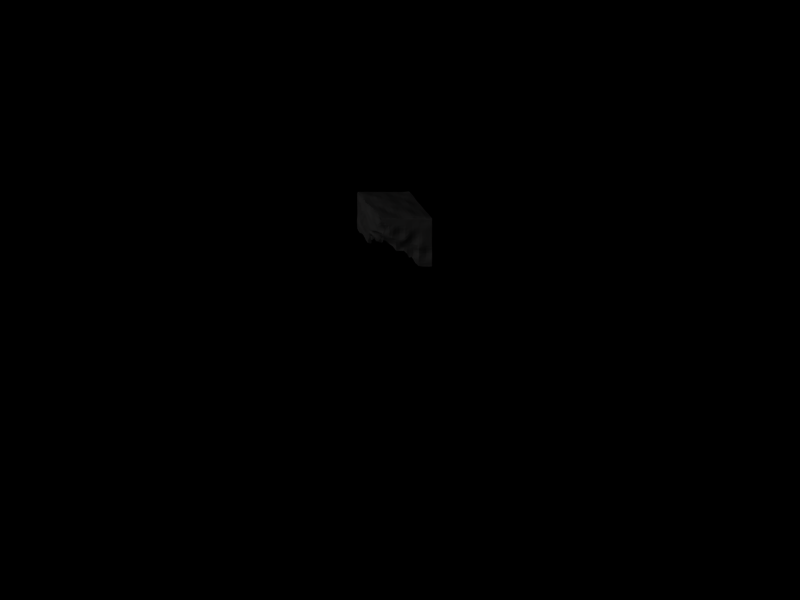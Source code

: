 # Source: stonewall5.blend  (saved by Blender 2.48.1; exported with 4.5.12 LTS)
import bpy
from mathutils import Matrix  # noqa: F401  (used for matrix-valued properties, if any)

bpy.ops.wm.read_factory_settings(use_empty=True)
scene = bpy.context.scene
scene.name = 'Scene'

# ---- collections
col_collection_1 = bpy.data.collections.new('Collection 1'); scene.collection.children.link(col_collection_1)

# ---- materials (node trees are filled in below, after node groups)
mat_material_001 = bpy.data.materials.new('Material.001')
mat_material_001.alpha_threshold = 0.0
mat_material_001.preview_render_type = 'FLAT'
mat_material_001.diffuse_color = (0.3564, 0.3506, 0.3506, 1.0)
mat_material_001.roughness = 0.5
mat_material_001.specular_intensity = 0.0
mat_material_001.line_color = (0.0, 0.0, 0.0, 1.0)

# ---- material node trees

# ---- world
world_world = bpy.data.worlds.new('World'); scene.world = world_world
world_world.color = (0.0, 0.0, 0.0)
world_world.use_sun_shadow = False
world_world.sun_shadow_jitter_overblur = 0.0
world_world.cycles.sampling_method = 'MANUAL'
world_world.cycles.sample_map_resolution = 256

# ---- cameras
cam_camera = bpy.data.cameras.new('Camera')
cam_camera.type = 'ORTHO'
cam_camera.passepartout_alpha = 0.2
cam_camera.clip_start = 0.001
cam_camera.clip_end = 4092.0
cam_camera.lens = 35.0
cam_camera.ortho_scale = 30.0
cam_camera.show_passepartout = False
cam_camera.show_safe_areas = True
cam_camera.dof.focus_distance = 0.0
cam_camera.dof.aperture_fstop = 128.0

# ---- lights
light_lamp_002 = bpy.data.lights.new('Lamp.002', 'POINT')
light_lamp_002.transmission_factor = 0.0
light_lamp_002.energy = 100.0
light_lamp_002.shadow_buffer_clip_start = 0.5
light_lamp_002.shadow_soft_size = 1.0
light_lamp_002.shadow_maximum_resolution = 0.006
light_lamp_002.use_absolute_resolution = True
light_lamp_002.cycles.use_multiple_importance_sampling = False
light_lamp = bpy.data.lights.new('Lamp', 'SUN')
light_lamp.transmission_factor = 0.0
light_lamp.angle = 1.571
light_lamp.energy = 1.0
light_lamp.shadow_buffer_clip_start = 0.5
light_lamp.shadow_soft_size = 1.0
light_lamp.shadow_cascade_max_distance = 1000.0
light_lamp.cycles.use_multiple_importance_sampling = False

# ---- meshes
me_plane = bpy.data.meshes.new('Plane')
me_plane.from_pydata([(0.9972, 0.8338, 0.003473), (0.9962, -1.046, -0.002478), (-0.795, -0.1266, -0.3329), (-0.9361, 0.8338, -0.001862), (0.044, -0.5414, -0.06565), (0.9963, -0.09022, -0.001588), (0.003213, 0.8341, -0.00275), (-0.8476, 0.1876, -0.1462), (0.02317, -0.0734, -0.05138), (0.4993, -1.022, 0.002381), (-0.4691, -0.3268, -0.2242), (0.9991, 0.3718, 0.005306), (1.004, -0.5495, -0.03924), (0.4937, 0.8337, -0.003344), (-0.4968, 0.8341, -0.003403), (-0.8352, 0.07182, -0.1938), (-0.7939, 0.4245, -0.1147), (-0.5024, 0.07787, -0.0135), (-0.002097, 0.3711, 0.02487), (0.5175, -0.08731, 0.008939), (0.07142, -0.3594, -0.1696), (-0.4754, 0.3758, 0.02094), (0.5016, 0.3729, 0.0009102), (-0.509, -0.05205, -0.1272), (0.5128, -0.5497, -0.04846), (0.7502, -1.046, 0.005292), (0.2377, -0.691, -0.05632), (-0.712, -0.1672, -0.3535), (-0.1999, -0.4644, -0.1379), (1.001, 0.6028, 0.01158), (0.9962, 0.1408, -0.002435), (0.9973, -0.7831, -0.003263), (0.9965, -0.3211, -0.004332), (0.7442, 0.8333, -0.007529), (0.2482, 0.8338, -0.004637), (-0.7493, 0.8338, -0.0005335), (-0.2436, 0.8344, -0.003193), (-0.8202, 0.005385, -0.2416), (-0.8486, 0.1222, -0.1604), (-0.883, 0.6117, -0.04009), (-0.8176, 0.2813, -0.1364), (-0.2255, -0.0008776, -0.009199), (-0.7066, 0.1578, -0.101), (-0.003894, 0.1387, 0.02664), (0.002062, 0.6032, 0.02203), (0.7523, -0.09022, 0.01687), (0.2645, -0.07786, -0.1218), (0.06368, -0.2583, -0.1677), (0.0695, -0.4011, -0.1459), (-0.6711, 0.399, -0.03647), (-0.4966, 0.6032, 0.008269), (-0.2261, 0.3783, -0.04888), (-0.4844, 0.1872, -0.007771), (0.2466, 0.3726, 0.01246), (0.5007, 0.6028, 0.01399), (0.7554, 0.3718, 0.02101), (0.4957, 0.1459, -0.02412), (-0.6996, 0.03525, -0.1599), (-0.5104, 0.01136, -0.08041), (-0.2054, -0.2369, -0.1085), (-0.5018, -0.1463, -0.1907), (0.2988, -0.4942, -0.1898), (0.5106, -0.3212, 0.008839), (0.7925, -0.5421, -0.1179), (0.5002, -0.7585, 0.03161), (-0.7211, 0.6052, 0.01281), (-0.2445, 0.6036, 0.01477), (-0.6968, 0.2499, -0.07109), (-0.2254, 0.1556, -0.04352), (0.2501, 0.6028, 0.0007337), (0.7526, 0.6023, 0.01508), (0.2469, 0.1473, -0.06016), (0.7506, 0.1408, 0.009431), (-0.702, 0.09155, -0.1277), (-0.2141, -0.1012, -0.034), (-0.7074, -0.02451, -0.2272), (-0.1967, -0.3582, -0.1591), (0.2898, -0.3165, -0.1342), (0.7585, -0.3185, -0.02876), (0.2858, -0.6077, -0.1251), (0.7732, -0.7805, -0.01112), (0.8779, -1.046, 0.0007131), (0.6247, -1.046, -0.003384), (0.3721, -0.9157, -0.01258), (0.1319, -0.6946, -0.03253), (-0.7683, -0.1267, -0.3388), (-0.6266, -0.2599, -0.3733), (-0.3482, -0.4676, -0.1463), (-0.0599, -0.4521, -0.1045), (1.0, 0.7185, 0.00783), (1.002, 0.4871, 0.009794), (0.9968, 0.2565, 0.0006333), (0.9959, 0.02541, -0.002326), (0.9974, -0.8994, -0.001345), (1.003, -0.666, -0.02398), (0.9961, -0.2057, -0.002146), (1.0, -0.4351, -0.02666), (0.8743, 0.8348, -0.001022), (0.6169, 0.8348, -0.005818), (0.3714, 0.8331, -0.005484), (0.1262, 0.8336, -0.003507), (-0.8757, 0.8349, 0.0006191), (-0.6234, 0.8342, -0.001633), (-0.3698, 0.8338, -0.004663), (-0.1197, 0.8344, -0.002397), (-0.8111, -0.03982, -0.2781), (-0.8284, 0.04119, -0.2136), (-0.8443, 0.09803, -0.1749), (-0.8509, 0.1515, -0.1528), (-0.9329, 0.7196, -0.002779), (-0.8253, 0.5122, -0.08322), (-0.7981, 0.3457, -0.1303), (-0.8352, 0.2302, -0.1416), (-0.3651, 0.04265, -0.01568), (-0.09954, -0.0552, -0.006469), (-0.6131, 0.1165, -0.05176), (-0.7964, 0.1813, -0.1372), (-0.0003358, 0.2554, 0.01497), (0.001536, 0.02666, 0.0284), (-0.003057, 0.487, 0.03193), (0.003055, 0.7186, 0.009978), (0.6356, -0.09042, 0.03323), (0.8772, -0.0902, 0.005275), (0.3909, -0.08152, -0.0767), (0.1428, -0.07631, -0.1012), (0.07041, -0.3237, -0.1777), (0.04599, -0.1672, -0.1295), (0.07048, -0.3814, -0.1578), (0.06434, -0.4303, -0.1279), (-0.5993, 0.3811, 0.02038), (-0.7348, 0.419, -0.09958), (-0.4887, 0.4859, 0.02539), (-0.4966, 0.7183, 0.002521), (-0.3456, 0.3762, -0.02341), (-0.1114, 0.3756, -0.02011), (-0.4757, 0.2758, 0.005304), (-0.4936, 0.1209, -0.008562), (0.3735, 0.374, -0.002679), (0.1198, 0.3707, 0.03125), (0.5018, 0.4875, 0.01486), (0.4956, 0.7184, 0.004115), (0.881, 0.3712, 0.01452), (0.6296, 0.3709, 0.01757), (0.4987, 0.2603, -0.01835), (0.5068, 0.02943, -0.01667), (-0.6153, -0.0004619, -0.1419), (-0.7831, 0.06342, -0.1798), (-0.5102, -0.0189, -0.102), (-0.5081, 0.04425, -0.04479), (-0.05091, -0.3115, -0.1705), (-0.3585, -0.1, -0.06278), (-0.5065, -0.09174, -0.1522), (-0.4978, -0.2171, -0.2409), (0.1778, -0.4321, -0.1691), (0.4078, -0.5332, -0.1291), (0.5142, -0.4358, -0.03958), (0.5139, -0.2037, 0.01655), (0.6519, -0.5447, -0.07586), (0.9047, -0.5445, -0.09201), (0.5057, -0.657, -0.0013), (0.4998, -0.8669, 0.02661), (-0.821, 0.612, -0.02053), (-0.743, 0.7182, 0.01249), (-0.6185, 0.6036, 0.0171), (-0.6858, 0.4972, -0.01818), (-0.3705, 0.6026, 0.01103), (-0.2432, 0.7188, 0.006136), (-0.1206, 0.6037, 0.01989), (-0.2403, 0.4904, -0.003227), (-0.7704, 0.2751, -0.1245), (-0.681, 0.3156, -0.05341), (-0.604, 0.218, -0.02071), (-0.7023, 0.1973, -0.08589), (-0.3504, 0.1694, -0.03321), (-0.2188, 0.2646, -0.07233), (-0.1121, 0.1436, -0.01235), (-0.2265, 0.06261, -0.01498), (0.1255, 0.6031, 0.01106), (0.2488, 0.7181, -0.002589), (0.375, 0.6017, 0.006062), (0.2492, 0.4871, 0.01255), (0.626, 0.6024, 0.01383), (0.7461, 0.7173, -0.006423), (0.88, 0.6025, 0.01641), (0.7555, 0.4877, 0.02699), (0.1192, 0.1408, 0.001606), (0.2471, 0.2594, -0.0128), (0.3695, 0.1501, -0.0663), (0.2536, 0.03589, -0.1106), (0.6243, 0.1432, 0.005892), (0.7516, 0.2559, 0.01373), (0.8766, 0.1407, 0.001343), (0.7521, 0.02512, 0.01357), (-0.7922, 0.1205, -0.1488), (-0.7042, 0.1229, -0.1137), (-0.6167, 0.05307, -0.1044), (-0.7007, 0.063, -0.1428), (-0.3682, -0.02593, -0.03623), (-0.2213, -0.04967, -0.01971), (-0.06742, -0.2016, -0.1269), (-0.2082, -0.1645, -0.06067), (-0.7824, 0.0008067, -0.2385), (-0.7035, 0.008105, -0.1899), (-0.6209, -0.07278, -0.2138), (-0.7106, -0.06997, -0.2731), (-0.3465, -0.2331, -0.1106), (-0.2029, -0.3062, -0.149), (-0.04775, -0.3625, -0.1536), (-0.1971, -0.4003, -0.1559), (0.176, -0.3016, -0.1719), (0.2717, -0.1942, -0.1052), (0.4002, -0.3205, -0.06961), (0.2997, -0.4258, -0.1754), (0.6341, -0.3201, -0.004232), (0.7524, -0.2057, 0.01275), (0.8821, -0.3193, -0.02318), (0.7771, -0.4286, -0.08946), (0.1734, -0.5013, -0.145), (0.2949, -0.5486, -0.1677), (0.3879, -0.6873, -0.02032), (0.2679, -0.6633, -0.0713), (0.6378, -0.7812, 0.007728), (0.7863, -0.6605, -0.07845), (0.8896, -0.782, -0.01032), (0.7589, -0.8985, 0.0171), (-0.8697, 0.7202, 0.006483), (-0.6209, 0.719, 0.007981), (-0.7623, 0.5099, -0.06743), (-0.6087, 0.4873, 0.0186), (-0.3696, 0.7179, 0.003463), (-0.1194, 0.719, 0.009151), (-0.3623, 0.4881, 0.008464), (-0.1209, 0.489, 0.01365), (-0.7466, 0.3394, -0.1156), (-0.6024, 0.2906, 0.006118), (-0.7868, 0.2233, -0.1306), (-0.6067, 0.1591, -0.03628), (-0.3421, 0.2691, -0.04455), (-0.106, 0.2603, -0.03875), (-0.3578, 0.09263, -0.0183), (-0.1117, 0.03562, 0.01986), (0.1261, 0.7182, 0.003746), (0.3722, 0.7175, -0.0003274), (0.1221, 0.4873, 0.021), (0.3759, 0.487, 0.0132), (0.6194, 0.7184, -0.003086), (0.8763, 0.7185, 0.001535), (0.6289, 0.487, 0.02222), (0.8826, 0.4871, 0.02252), (0.1199, 0.2549, 0.02518), (0.3709, 0.262, -0.03299), (0.1267, 0.03088, -0.04063), (0.3791, 0.03577, -0.09278), (0.6265, 0.2572, 0.00931), (0.8779, 0.2561, 0.006554), (0.6306, 0.02608, 0.02029), (0.8771, 0.02529, 0.00327), (-0.7956, 0.1486, -0.142), (-0.6161, 0.08265, -0.07921), (-0.7876, 0.0925, -0.162), (-0.6162, 0.02636, -0.1227), (-0.3691, 0.006679, -0.03014), (-0.08135, -0.1264, -0.07315), (-0.3633, -0.05959, -0.03889), (-0.05757, -0.2671, -0.1581), (-0.7836, 0.03426, -0.2062), (-0.6178, -0.03099, -0.171), (-0.7791, -0.04234, -0.2763), (-0.6268, -0.1355, -0.2788), (-0.3546, -0.1564, -0.09331), (-0.0492, -0.3409, -0.1679), (-0.3435, -0.3309, -0.1264), (-0.05119, -0.386, -0.1402), (0.1579, -0.185, -0.143), (0.3899, -0.2006, -0.04086), (0.1795, -0.3863, -0.1745), (0.41, -0.437, -0.1252), (0.6336, -0.2058, 0.02485), (0.8775, -0.2057, 0.003258), (0.6443, -0.4313, -0.05252), (0.8953, -0.4308, -0.07195), (0.1764, -0.465, -0.1587), (0.4001, -0.6128, -0.08048), (0.1643, -0.5592, -0.1184), (0.3726, -0.7321, 0.001243), (0.6474, -0.6623, -0.0444), (0.9005, -0.6625, -0.06217), (0.6297, -0.8989, 0.02091), (0.8824, -0.8997, 0.007829), (0.849, 0.8764, -0.167), (0.6003, 0.8964, -0.1683), (0.7417, 0.885, -0.5433), (0.4937, 0.9043, -0.5442), (0.3487, 0.9194, -0.1735), (0.1033, 0.9111, -0.1745), (0.2394, 0.931, -0.5486), (-0.004874, 0.9334, -0.5509), (0.6248, 0.8705, -0.9192), (0.3796, 0.8862, -0.9194), (0.51, 0.868, -1.294), (0.2705, 0.9037, -1.294), (0.1339, 0.9044, -0.9196), (-0.1114, 0.9201, -0.9245), (0.03183, 0.9225, -1.293), (-0.2206, 0.9308, -1.3), (-0.1412, 0.874, -0.1721), (-0.3836, 0.8733, -0.1706), (-0.2505, 0.8859, -0.5502), (-0.4935, 0.8732, -0.5489), (-0.6302, 0.8776, -0.1688), (-0.8824, 0.8667, -0.1683), (-0.7379, 0.8872, -0.5454), (-0.9885, 0.883, -0.5436), (-0.3621, 0.9338, -0.9275), (-0.6087, 0.9085, -0.9233), (-0.4771, 0.9363, -1.307), (-0.7228, 0.9099, -1.296), (-0.8519, 0.8816, -0.9207), (-1.1, 0.8825, -0.919), (-0.967, 0.8819, -1.288), (-1.217, 0.8637, -1.293), (0.3984, 0.868, -1.669), (0.1571, 0.9098, -1.669), (0.2881, 0.874, -2.043), (0.04183, 0.8911, -2.044), (-0.08426, 0.9252, -1.669), (-0.3388, 0.929, -1.668), (-0.2064, 0.8986, -2.044), (-0.4579, 0.9184, -2.04), (0.1816, 0.9035, -2.418), (-0.06762, 0.8988, -2.418), (0.06395, 0.8648, -2.794), (-0.1885, 0.852, -2.794), (-0.3177, 0.8822, -2.418), (-0.5687, 0.8965, -2.419), (-0.4324, 0.8571, -2.792), (-0.676, 0.8647, -2.794), (-0.5879, 0.9542, -1.667), (-0.8283, 0.9369, -1.66), (-0.7014, 0.9366, -2.035), (-0.9357, 0.9294, -2.037), (-1.077, 0.8872, -1.662), (-1.331, 0.8526, -1.669), (-1.179, 0.8904, -2.042), (-1.436, 0.8604, -2.043), (-0.8131, 0.9138, -2.418), (-1.051, 0.9056, -2.417), (-0.919, 0.8746, -2.795), (-1.166, 0.8641, -2.793), (-1.292, 0.8941, -2.418), (-1.545, 0.8768, -2.419), (-1.415, 0.8725, -2.795), (-1.663, 0.8728, -2.796), (0.7278, 0.8894, -0.1689), (0.796, 0.8854, -0.3554), (0.6251, 0.9044, -0.5431), (0.5486, 0.9096, -0.357), (0.2261, 0.9231, -0.1751), (0.2936, 0.9356, -0.3628), (0.1184, 0.9439, -0.5503), (0.04959, 0.9309, -0.364), (0.5045, 0.8833, -0.9197), (0.5657, 0.8642, -1.106), (0.3879, 0.8814, -1.294), (0.3232, 0.886, -1.106), (0.01465, 0.9164, -0.9209), (0.08361, 0.9051, -1.105), (-0.09049, 0.9225, -1.295), (-0.1634, 0.9232, -1.113), (-0.2626, 0.8682, -0.171), (-0.1946, 0.8839, -0.362), (-0.3726, 0.8738, -0.5502), (-0.4363, 0.8765, -0.3603), (-0.7562, 0.8725, -0.1685), (-0.6827, 0.8839, -0.3572), (-0.8609, 0.8917, -0.5442), (-0.9354, 0.8736, -0.3557), (-0.4873, 0.9382, -0.9253), (-0.4189, 0.9355, -1.12), (-0.6037, 0.9218, -1.305), (-0.6671, 0.9028, -1.113), (-0.9719, 0.8907, -0.9186), (-0.9103, 0.8764, -1.107), (-1.091, 0.8692, -1.293), (-1.158, 0.8734, -1.106), (0.2765, 0.8828, -1.668), (0.3424, 0.8644, -1.856), (0.1649, 0.8831, -2.043), (0.09547, 0.8966, -1.858), (-0.2085, 0.9166, -1.668), (-0.1498, 0.9093, -1.857), (-0.3299, 0.9051, -2.043), (-0.4016, 0.9182, -1.852), (0.05716, 0.9076, -2.419), (0.1234, 0.8923, -2.606), (-0.06266, 0.8459, -2.792), (-0.126, 0.8833, -2.606), (-0.443, 0.8809, -2.418), (-0.3738, 0.8689, -2.604), (-0.5546, 0.853, -2.793), (-0.6211, 0.8782, -2.607), (-0.7103, 0.9481, -1.665), (-0.6466, 0.9467, -1.848), (-0.8206, 0.9313, -2.035), (-0.8842, 0.9267, -1.849), (-1.205, 0.8604, -1.668), (-1.134, 0.8818, -1.854), (-1.304, 0.8663, -2.043), (-1.387, 0.8557, -1.856), (-0.9341, 0.9039, -2.419), (-0.8647, 0.8945, -2.608), (-1.041, 0.8691, -2.794), (-1.111, 0.8781, -2.606), (-1.411, 0.8854, -2.419), (-1.357, 0.8893, -2.608), (-1.535, 0.8808, -2.794), (-1.603, 0.8844, -2.608), (0.4711, 0.9069, -0.1711), (0.3604, 0.9094, -0.5464), (0.6851, 0.8798, -0.7317), (0.4378, 0.8926, -0.7322), (0.1525, 0.9217, -1.295), (0.2536, 0.888, -0.9189), (0.1849, 0.915, -0.7344), (-0.05917, 0.926, -0.7378), (-0.5045, 0.8791, -0.1699), (-0.6145, 0.8788, -0.5472), (-0.5506, 0.8885, -0.7364), (-0.3058, 0.9085, -0.7389), (-0.8434, 0.9011, -1.286), (-0.7306, 0.874, -0.9222), (-1.041, 0.8887, -0.7315), (-0.7932, 0.8871, -0.7338), (0.03861, 0.9317, -1.667), (-0.08165, 0.895, -2.044), (-0.011, 0.8905, -2.23), (0.2358, 0.8888, -2.23), (-0.3108, 0.8653, -2.794), (-0.1935, 0.8852, -2.419), (-0.5148, 0.9156, -2.229), (-0.2629, 0.8897, -2.232), (-0.9493, 0.9176, -1.655), (-1.054, 0.9195, -2.04), (-0.7577, 0.9305, -2.226), (-0.9899, 0.9286, -2.227), (-1.291, 0.8624, -2.794), (-1.172, 0.9057, -2.416), (-1.485, 0.8637, -2.23), (-1.227, 0.8977, -2.23), (-0.01975, 0.8903, -0.1732), (-0.1283, 0.9107, -0.5512), (-0.3499, 0.9397, -1.306), (-0.2367, 0.9191, -0.9287), (-0.2764, 0.9342, -1.485), (-0.01947, 0.9366, -1.481), (0.4541, 0.8717, -1.481), (0.217, 0.9192, -1.481), (-0.7978, 0.8762, -2.794), (-0.6924, 0.9174, -2.418), (-0.4672, 0.9455, -1.668), (-0.5834, 0.9337, -2.037), (-1.276, 0.8551, -1.48), (-1.022, 0.8918, -1.468), (-0.5319, 0.9501, -1.487), (-0.7752, 0.9361, -1.472), (-1.391, 0.8515, -1.669), (-1.502, 0.8555, -2.044), (-1.615, 0.86, -2.419), (-1.726, 0.8571, -2.795), (-1.278, 0.858, -1.293), (-1.163, 0.8702, -0.9189), (-1.052, 0.87, -0.5434), (-0.9445, 0.8589, -0.1686), (-0.9748, 0.8533, -2.982), (-1.222, 0.8491, -2.981), (-1.473, 0.8547, -2.982), (-1.722, 0.8589, -2.983), (-0.7314, 0.8513, -2.981), (-0.4888, 0.8476, -2.98), (-0.247, 0.847, -2.983), (0.005986, 0.86, -2.983), (0.7385, 0.8629, -0.9184), (0.6273, 0.8636, -1.294), (0.8522, 0.866, -0.5436), (0.9626, 0.865, -0.1674), (0.5158, 0.8632, -1.669), (0.4054, 0.8687, -2.044), (0.2993, 0.8856, -2.418), (0.1864, 0.882, -2.794), (-0.0879, 0.855, -0.03471), (-0.331, 0.863, -0.03341), (-0.5778, 0.8651, -0.03283), (-0.8294, 0.8547, -0.03318), (0.157, 0.8761, -0.03675), (0.4034, 0.8622, -0.0364), (0.6512, 0.8467, -0.0322), (0.9, 0.8584, -0.0321), (0.6796, 0.9065, -0.3561), (0.1719, 0.9449, -0.3643), (0.4428, 0.8731, -1.106), (-0.03536, 0.9139, -1.107), (-0.3159, 0.872, -0.3614), (-0.8089, 0.8806, -0.3561), (-0.5465, 0.9292, -1.117), (-1.031, 0.8806, -1.106), (0.2193, 0.8752, -1.856), (-0.2718, 0.906, -1.855), (-0.0008932, 0.8856, -2.605), (-0.4978, 0.8591, -2.606), (-0.7664, 0.943, -1.848), (-1.261, 0.8637, -1.856), (-0.9871, 0.885, -2.608), (-1.472, 0.9014, -2.606), (0.4152, 0.9172, -0.3604), (0.569, 0.8974, -0.7311), (0.2026, 0.8959, -1.106), (0.06455, 0.9309, -0.7357), (-0.5568, 0.8833, -0.3589), (-0.4291, 0.9084, -0.7383), (-0.7883, 0.8756, -1.109), (-0.9127, 0.8989, -0.7315), (-0.02737, 0.9135, -1.856), (0.1129, 0.8966, -2.231), (-0.2501, 0.8836, -2.606), (-0.3888, 0.9015, -2.231), (-1.005, 0.9028, -1.851), (-0.8772, 0.9207, -2.227), (-1.236, 0.873, -2.607), (-1.349, 0.8694, -2.231), (-0.0732, 0.906, -0.3633), (-0.2908, 0.9286, -1.119), (-0.1445, 0.9251, -1.482), (0.3322, 0.8889, -1.481), (-0.7432, 0.8984, -2.607), (-0.5288, 0.9374, -1.85), (-1.151, 0.8597, -1.48), (-0.6573, 0.9399, -1.485), (-1.511, 0.8543, -1.856), (-1.669, 0.8568, -2.606), (-1.22, 0.8636, -1.106), (-0.998, 0.8636, -0.3561), (-1.097, 0.8518, -2.982), (-1.597, 0.8567, -2.981), (-0.6109, 0.8492, -2.981), (-0.1204, 0.8438, -2.98), (0.683, 0.863, -1.106), (0.9062, 0.8649, -0.3561), (0.4606, 0.863, -1.856), (0.2431, 0.8889, -2.606), (-0.2095, 0.8576, -0.03354), (-0.7036, 0.8588, -0.03334), (0.28, 0.8847, -0.03751), (0.7749, 0.8627, -0.03334), (0.3053, 0.8925, -0.733), (-0.6726, 0.8715, -0.7363), (-0.1369, 0.8809, -2.231), (-1.108, 0.9292, -2.23), (-0.1825, 0.9131, -0.7402), (0.102, 0.9438, -1.481), (-0.6387, 0.9323, -2.227), (-0.8949, 0.9269, -1.459), (-1.558, 0.8566, -2.231), (-1.105, 0.8726, -0.7311), (-1.347, 0.8514, -2.982), (-0.3682, 0.8516, -2.981), (0.7951, 0.864, -0.7311), (0.3522, 0.8773, -2.231), (-0.4525, 0.8678, -0.03334), (0.5264, 0.8573, -0.03525), (-0.4073, 0.9455, -1.487), (-1.336, 0.8543, -1.481), (-0.8532, 0.8527, -2.982), (0.5719, 0.8646, -1.481), (0.0339, 0.8623, -0.03513), (-1.781, 0.8543, -2.981), (-0.8911, 0.8495, -0.03334), (0.9981, 0.8581, -0.03334), (0.1279, 0.8739, -2.981), (-0.0879, 0.8019, -0.01033), (-0.2095, 0.8045, -0.009171), (0.0339, 0.8092, -0.01076), (-0.331, 0.8099, -0.009033), (-0.4525, 0.8148, -0.00897), (-0.5778, 0.812, -0.00846), (-0.7036, 0.8057, -0.00897), (-0.8294, 0.8016, -0.008807), (-0.9033, 0.7964, -0.00897), (0.157, 0.823, -0.01238), (0.28, 0.8316, -0.01314), (0.4034, 0.8091, -0.01203), (0.5264, 0.8042, -0.01088), (0.6512, 0.7936, -0.007826), (0.7749, 0.8096, -0.00897), (0.8985, 0.8053, -0.003189), (0.9981, 0.805, -0.00897), (-0.8226, -0.01301, -0.384), (-0.9213, -0.1589, -0.6249), (-0.8738, 0.06101, -0.3412), (-0.9854, -0.007498, -0.5969), (-1.186, -0.2217, -0.955), (-1.303, -0.3116, -1.317), (-1.232, -0.1062, -0.9419), (-1.372, -0.1876, -1.301), (-0.8986, 0.1193, -0.3111), (-1.017, 0.07, -0.5816), (-0.9259, 0.1748, -0.2801), (-1.078, 0.1376, -0.563), (-1.208, -0.03817, -0.9327), (-1.366, -0.07675, -1.292), (-1.237, 0.02871, -0.9145), (-1.377, 0.04199, -1.289), (-1.432, -0.5775, -1.676), (-1.541, -0.4916, -2.044), (-1.443, -0.3193, -1.671), (-1.54, -0.3468, -2.041), (-1.658, -0.5052, -2.419), (-1.761, -0.5325, -2.802), (-1.667, -0.4218, -2.413), (-1.777, -0.3896, -2.794), (-1.495, 0.003037, -1.671), (-1.58, -0.1975, -2.047), (-1.498, 0.2935, -1.675), (-1.583, 0.02614, -2.053), (-1.662, -0.3441, -2.417), (-1.776, -0.279, -2.794), (-1.665, -0.2002, -2.427), (-1.758, -0.156, -2.803), (-0.933, 0.2443, -0.2548), (-1.119, 0.2177, -0.5542), (-0.9224, 0.3503, -0.2403), (-1.114, 0.3373, -0.5557), (-1.258, 0.128, -0.9163), (-1.379, 0.238, -1.303), (-1.235, 0.2867, -0.9322), (-1.371, 0.4626, -1.316), (-0.9648, 0.5082, -0.2116), (-1.121, 0.4998, -0.5533), (-0.9739, 0.7185, -0.1846), (-1.075, 0.7184, -0.5676), (-1.217, 0.4871, -0.9328), (-1.347, 0.6, -1.314), (-1.192, 0.7175, -0.9385), (-1.311, 0.7249, -1.308), (-1.52, 0.4603, -1.681), (-1.611, 0.2242, -2.049), (-1.502, 0.5471, -1.687), (-1.601, 0.3611, -2.042), (-1.67, 0.02567, -2.426), (-1.748, 0.02538, -2.808), (-1.669, 0.255, -2.409), (-1.754, 0.256, -2.799), (-1.477, 0.6191, -1.685), (-1.577, 0.4927, -2.047), (-1.432, 0.7334, -1.676), (-1.533, 0.7179, -2.051), (-1.674, 0.4868, -2.412), (-1.77, 0.4878, -2.795), (-1.655, 0.719, -2.428), (-1.769, 0.7198, -2.805), (-0.8678, -0.05353, -0.4903), (-0.8531, 0.02757, -0.3608), (-0.9457, 0.04671, -0.4469), (-0.963, -0.06702, -0.6083), (-1.229, -0.1977, -1.138), (-1.227, -0.1507, -0.9462), (-1.324, -0.1178, -1.115), (-1.35, -0.2414, -1.307), (-0.9754, 0.1125, -0.4257), (-0.9089, 0.1467, -0.2975), (-1.011, 0.1695, -0.4051), (-1.039, 0.1034, -0.5752), (-1.305, -0.04906, -1.102), (-1.212, -0.006111, -0.9235), (-1.309, 0.02683, -1.093), (-1.368, -0.0216, -1.286), (-1.48, -0.555, -1.86), (-1.441, -0.4425, -1.671), (-1.485, -0.3483, -1.857), (-1.543, -0.4142, -2.039), (-1.71, -0.5599, -2.611), (-1.663, -0.4584, -2.414), (-1.728, -0.4437, -2.601), (-1.768, -0.4541, -2.798), (-1.557, -0.07977, -1.862), (-1.496, 0.1617, -1.671), (-1.541, 0.2119, -1.868), (-1.575, -0.08946, -2.05), (-1.727, -0.3264, -2.6), (-1.658, -0.2859, -2.422), (-1.707, -0.1787, -2.613), (-1.767, -0.2217, -2.798), (-1.04, 0.2383, -0.3818), (-0.9228, 0.2908, -0.2478), (-1.049, 0.3455, -0.3694), (-1.118, 0.2712, -0.5588), (-1.306, 0.1442, -1.105), (-1.246, 0.2013, -0.9305), (-1.298, 0.3324, -1.12), (-1.371, 0.354, -1.315), (-1.074, 0.5035, -0.3635), (-0.9848, 0.6058, -0.192), (-1.011, 0.7173, -0.3776), (-1.106, 0.6027, -0.5577), (-1.273, 0.5123, -1.123), (-1.203, 0.6017, -0.9342), (-1.243, 0.7181, -1.124), (-1.326, 0.6514, -1.308), (-1.569, 0.3741, -1.868), (-1.514, 0.5087, -1.688), (-1.551, 0.4609, -1.868), (-1.6, 0.3, -2.049), (-1.699, 0.02486, -2.618), (-1.665, 0.1404, -2.425), (-1.7, 0.2559, -2.598), (-1.751, 0.1408, -2.809), (-1.521, 0.5442, -1.868), (-1.454, 0.669, -1.678), (-1.482, 0.7188, -1.862), (-1.549, 0.6026, -2.052), (-1.718, 0.4876, -2.591), (-1.672, 0.6036, -2.425), (-1.719, 0.7182, -2.611), (-1.779, 0.6041, -2.798), (-1.028, -0.3194, -0.81), (-1.071, -0.1353, -0.789), (-0.8883, 0.09092, -0.3239), (-0.9994, 0.03473, -0.587), (-1.147, 0.08122, -0.7428), (-1.075, -0.005502, -0.773), (-1.218, -0.07022, -0.9397), (-1.373, -0.1326, -1.297), (-1.602, -0.4661, -2.228), (-1.601, -0.3723, -2.225), (-1.557, -0.2772, -2.043), (-1.467, -0.1636, -1.67), (-1.63, -0.1221, -2.24), (-1.598, -0.2878, -2.233), (-1.781, -0.3338, -2.789), (-1.666, -0.3859, -2.412), (-1.198, 0.1759, -0.7344), (-1.174, 0.3153, -0.7429), (-1.112, 0.4121, -0.5523), (-0.9327, 0.4238, -0.2283), (-1.145, 0.7184, -0.7533), (-1.164, 0.4929, -0.7441), (-1.369, 0.5462, -1.317), (-1.226, 0.381, -0.9336), (-1.646, 0.1013, -2.235), (-1.644, 0.2913, -2.221), (-1.496, 0.5809, -1.687), (-1.599, 0.4183, -2.039), (-1.588, 0.7183, -2.242), (-1.632, 0.4858, -2.23), (-1.754, 0.3711, -2.789), (-1.674, 0.3709, -2.398), (-1.395, -0.5294, -1.492), (-1.414, -0.2847, -1.486), (-1.444, 0.1734, -1.482), (-1.421, -0.08138, -1.48), (-1.381, 0.1266, -1.29), (-1.259, 0.07219, -0.9051), (-0.9379, 0.2064, -0.2652), (-1.112, 0.1743, -0.5533), (-1.378, 0.741, -1.492), (-1.426, 0.6521, -1.501), (-1.455, 0.4075, -1.497), (-1.445, 0.5599, -1.507), (-1.751, -0.07574, -2.808), (-1.676, -0.09414, -2.429), (-1.514, 0.3908, -1.677), (-1.612, 0.1264, -2.053), (-1.803, 0.02623, -2.996), (-1.807, 0.2563, -2.996), (-1.813, 0.4873, -2.998), (-1.809, 0.7191, -2.997), (-1.809, -0.1466, -2.993), (-1.821, -0.2603, -2.988), (-1.821, -0.3622, -2.988), (-1.81, -0.4984, -2.993), (-1.409, 0.8344, -1.676), (-1.517, 0.8338, -2.052), (-1.637, 0.8342, -2.432), (-1.755, 0.8349, -2.81), (-1.296, 0.8336, -1.308), (-1.182, 0.8331, -0.9396), (-1.071, 0.8348, -0.5714), (-0.9697, 0.8348, -0.1876), (-0.8312, 0.09962, -0.1799), (-0.8378, 0.1521, -0.1558), (-0.8199, 0.04265, -0.2176), (-0.8027, -0.03796, -0.2818), (-0.821, 0.2291, -0.1411), (-0.7881, 0.3455, -0.1318), (-0.8211, 0.5119, -0.0811), (-0.9334, 0.7191, -0.00123), (-1.416, -0.7164, -1.682), (-1.537, -0.6217, -2.05), (-1.651, -0.5996, -2.425), (-1.755, -0.6611, -2.806), (-1.278, -0.4798, -1.32), (-1.096, -0.3896, -0.9671), (-0.8525, -0.3002, -0.6391), (-0.7816, -0.08893, -0.4176), (-0.917, 0.003084, -0.4654), (-1.3, -0.1547, -1.123), (-0.9862, 0.1405, -0.4195), (-1.3, -0.01327, -1.094), (-1.483, -0.4544, -1.856), (-1.717, -0.4984, -2.606), (-1.548, 0.07844, -1.865), (-1.717, -0.2568, -2.606), (-1.039, 0.2851, -0.3752), (-1.298, 0.2352, -1.117), (-1.051, 0.6033, -0.3679), (-1.249, 0.6052, -1.122), (-1.564, 0.4211, -1.87), (-1.703, 0.1405, -2.617), (-1.499, 0.6194, -1.863), (-1.738, 0.6028, -2.6), (-1.068, -0.2202, -0.7942), (-0.9646, 0.08254, -0.431), (-1.1, 0.04164, -0.7595), (-1.321, -0.08396, -1.11), (-1.605, -0.4123, -2.222), (-1.523, -0.2256, -1.858), (-1.601, -0.2179, -2.236), (-1.734, -0.3894, -2.595), (-1.194, 0.2396, -0.7456), (-1.062, 0.4183, -0.3637), (-1.163, 0.6028, -0.7457), (-1.296, 0.428, -1.125), (-1.629, 0.2039, -2.232), (-1.539, 0.4968, -1.868), (-1.6, 0.6032, -2.242), (-1.698, 0.3715, -2.583), (-1.409, -0.3763, -1.487), (-1.431, 0.0366, -1.477), (-1.311, 0.07577, -1.091), (-1.034, 0.201, -0.3924), (-1.403, 0.6882, -1.494), (-1.45, 0.4959, -1.509), (-1.699, -0.08644, -2.62), (-1.56, 0.3063, -1.868), (-1.806, 0.1408, -2.997), (-1.809, 0.6028, -2.996), (-1.814, -0.2079, -2.99), (-1.814, -0.423, -2.99), (-1.463, 0.8344, -1.862), (-1.696, 0.8338, -2.621), (-1.239, 0.8338, -1.124), (-1.01, 0.8333, -0.3804), (-0.8364, 0.1244, -0.1662), (-0.8118, 0.007958, -0.2474), (-0.8028, 0.2804, -0.1368), (-0.8811, 0.6117, -0.03677), (-1.476, -0.6821, -1.865), (-1.702, -0.6629, -2.615), (-1.124, -0.3142, -1.158), (-0.815, -0.1585, -0.5062), (-1.066, -0.06602, -0.7839), (-1.594, -0.3339, -2.228), (-1.159, 0.3982, -0.7426), (-1.653, 0.3797, -2.217), (-1.416, -0.1845, -1.483), (-1.189, 0.1241, -0.7282), (-1.443, 0.6114, -1.506), (-1.658, -0.0186, -2.24), (-1.808, 0.3718, -2.996), (-1.822, -0.3099, -2.984), (-1.577, 0.8341, -2.242), (-1.131, 0.8337, -0.7562), (-0.8255, 0.073, -0.1969), (-0.7908, 0.4244, -0.1145), (-1.597, -0.5711, -2.234), (-0.8888, -0.4124, -0.8715), (-1.452, 0.2976, -1.488), (-1.806, -0.07048, -2.997), (-1.353, 0.8341, -1.492), (-0.8338, 0.1868, -0.1469), (-1.27, -0.7113, -1.612), (-1.806, 0.8338, -2.997), (-1.806, -0.6253, -2.997), (-0.7859, -0.1232, -0.3379), (-0.9294, 0.8338, -0.003275), (-1.397, 0.8151, -1.669), (-1.453, 0.8158, -1.856), (-1.342, 0.8158, -1.481), (-1.508, 0.8161, -2.044), (-1.563, 0.8163, -2.231), (-1.621, 0.8171, -2.419), (-1.675, 0.8164, -2.606), (-1.731, 0.8164, -2.795), (-1.787, 0.8158, -2.981), (-1.284, 0.8166, -1.293), (-1.226, 0.8179, -1.106), (-1.169, 0.8195, -0.9189), (-1.111, 0.82, -0.7311), (-1.058, 0.8194, -0.5434), (-1.004, 0.8179, -0.3561), (-0.9504, 0.8169, -0.1686), (-0.897, 0.8147, -0.03334)], [], [(101, 3, 109, 225), (35, 101, 225, 162), (225, 109, 39, 161), (162, 225, 161, 65), (102, 35, 162, 226), (14, 102, 226, 132), (226, 162, 65, 163), (132, 226, 163, 50), (161, 39, 110, 227), (65, 161, 227, 164), (227, 110, 16, 130), (164, 227, 130, 49), (163, 65, 164, 228), (50, 163, 228, 131), (228, 164, 49, 129), (131, 228, 129, 21), (103, 14, 132, 229), (36, 103, 229, 166), (229, 132, 50, 165), (166, 229, 165, 66), (104, 36, 166, 230), (6, 104, 230, 120), (230, 166, 66, 167), (120, 230, 167, 44), (165, 50, 131, 231), (66, 165, 231, 168), (231, 131, 21, 133), (168, 231, 133, 51), (167, 66, 168, 232), (44, 167, 232, 119), (232, 168, 51, 134), (119, 232, 134, 18), (130, 16, 111, 233), (49, 130, 233, 170), (233, 111, 40, 169), (170, 233, 169, 67), (129, 49, 170, 234), (21, 129, 234, 135), (234, 170, 67, 171), (135, 234, 171, 52), (169, 40, 112, 235), (67, 169, 235, 172), (235, 112, 7, 116), (172, 235, 116, 42), (171, 67, 172, 236), (52, 171, 236, 136), (236, 172, 42, 115), (136, 236, 115, 17), (133, 21, 135, 237), (51, 133, 237, 174), (237, 135, 52, 173), (174, 237, 173, 68), (134, 51, 174, 238), (18, 134, 238, 117), (238, 174, 68, 175), (117, 238, 175, 43), (173, 52, 136, 239), (68, 173, 239, 176), (239, 136, 17, 113), (176, 239, 113, 41), (175, 68, 176, 240), (43, 175, 240, 118), (240, 176, 41, 114), (118, 240, 114, 8), (100, 6, 120, 241), (34, 100, 241, 178), (241, 120, 44, 177), (178, 241, 177, 69), (99, 34, 178, 242), (13, 99, 242, 140), (242, 178, 69, 179), (140, 242, 179, 54), (177, 44, 119, 243), (69, 177, 243, 180), (243, 119, 18, 138), (180, 243, 138, 53), (179, 69, 180, 244), (54, 179, 244, 139), (244, 180, 53, 137), (139, 244, 137, 22), (98, 13, 140, 245), (33, 98, 245, 182), (245, 140, 54, 181), (182, 245, 181, 70), (97, 33, 182, 246), (0, 97, 246, 89), (246, 182, 70, 183), (89, 246, 183, 29), (181, 54, 139, 247), (70, 181, 247, 184), (247, 139, 22, 142), (184, 247, 142, 55), (183, 70, 184, 248), (29, 183, 248, 90), (248, 184, 55, 141), (90, 248, 141, 11), (138, 18, 117, 249), (53, 138, 249, 186), (249, 117, 43, 185), (186, 249, 185, 71), (137, 53, 186, 250), (22, 137, 250, 143), (250, 186, 71, 187), (143, 250, 187, 56), (185, 43, 118, 251), (71, 185, 251, 188), (251, 118, 8, 124), (188, 251, 124, 46), (187, 71, 188, 252), (56, 187, 252, 144), (252, 188, 46, 123), (144, 252, 123, 19), (142, 22, 143, 253), (55, 142, 253, 190), (253, 143, 56, 189), (190, 253, 189, 72), (141, 55, 190, 254), (11, 141, 254, 91), (254, 190, 72, 191), (91, 254, 191, 30), (189, 56, 144, 255), (72, 189, 255, 192), (255, 144, 19, 121), (192, 255, 121, 45), (191, 72, 192, 256), (30, 191, 256, 92), (256, 192, 45, 122), (92, 256, 122, 5), (116, 7, 108, 257), (42, 116, 257, 194), (257, 108, 38, 193), (194, 257, 193, 73), (115, 42, 194, 258), (17, 115, 258, 148), (258, 194, 73, 195), (148, 258, 195, 58), (193, 38, 107, 259), (73, 193, 259, 196), (259, 107, 15, 146), (196, 259, 146, 57), (195, 73, 196, 260), (58, 195, 260, 147), (260, 196, 57, 145), (147, 260, 145, 23), (113, 17, 148, 261), (41, 113, 261, 198), (261, 148, 58, 197), (198, 261, 197, 74), (114, 41, 198, 262), (8, 114, 262, 126), (262, 198, 74, 199), (126, 262, 199, 47), (197, 58, 147, 263), (74, 197, 263, 200), (263, 147, 23, 150), (200, 263, 150, 59), (199, 74, 200, 264), (47, 199, 264, 125), (264, 200, 59, 149), (125, 264, 149, 20), (146, 15, 106, 265), (57, 146, 265, 202), (265, 106, 37, 201), (202, 265, 201, 75), (145, 57, 202, 266), (23, 145, 266, 151), (266, 202, 75, 203), (151, 266, 203, 60), (201, 37, 105, 267), (75, 201, 267, 204), (267, 105, 2, 85), (204, 267, 85, 27), (203, 75, 204, 268), (60, 203, 268, 152), (268, 204, 27, 86), (152, 268, 86, 10), (150, 23, 151, 269), (59, 150, 269, 206), (269, 151, 60, 205), (206, 269, 205, 76), (149, 59, 206, 270), (20, 149, 270, 127), (270, 206, 76, 207), (127, 270, 207, 48), (205, 60, 152, 271), (76, 205, 271, 208), (271, 152, 10, 87), (208, 271, 87, 28), (207, 76, 208, 272), (48, 207, 272, 128), (272, 208, 28, 88), (128, 272, 88, 4), (124, 8, 126, 273), (46, 124, 273, 210), (273, 126, 47, 209), (210, 273, 209, 77), (123, 46, 210, 274), (19, 123, 274, 156), (274, 210, 77, 211), (156, 274, 211, 62), (209, 47, 125, 275), (77, 209, 275, 212), (275, 125, 20, 153), (212, 275, 153, 61), (211, 77, 212, 276), (62, 211, 276, 155), (276, 212, 61, 154), (155, 276, 154, 24), (121, 19, 156, 277), (45, 121, 277, 214), (277, 156, 62, 213), (214, 277, 213, 78), (122, 45, 214, 278), (5, 122, 278, 95), (278, 214, 78, 215), (95, 278, 215, 32), (213, 62, 155, 279), (78, 213, 279, 216), (279, 155, 24, 157), (216, 279, 157, 63), (215, 78, 216, 280), (32, 215, 280, 96), (280, 216, 63, 158), (96, 280, 158, 12), (153, 20, 127, 281), (61, 153, 281, 218), (281, 127, 48, 217), (218, 281, 217, 79), (154, 61, 218, 282), (24, 154, 282, 159), (282, 218, 79, 219), (159, 282, 219, 64), (217, 48, 128, 283), (79, 217, 283, 220), (283, 128, 4, 84), (220, 283, 84, 26), (219, 79, 220, 284), (64, 219, 284, 160), (284, 220, 26, 83), (160, 284, 83, 9), (157, 24, 159, 285), (63, 157, 285, 222), (285, 159, 64, 221), (222, 285, 221, 80), (158, 63, 222, 286), (12, 158, 286, 94), (286, 222, 80, 223), (94, 286, 223, 31), (221, 64, 160, 287), (80, 221, 287, 224), (287, 160, 9, 82), (224, 287, 82, 25), (223, 80, 224, 288), (31, 223, 288, 93), (288, 224, 25, 81), (93, 288, 81, 1), (484, 289, 496, 576), (289, 353, 552, 496), (546, 354, 289, 484), (354, 497, 353, 289), (353, 290, 495, 552), (290, 417, 568, 495), (497, 356, 290, 353), (356, 513, 417, 290), (483, 291, 354, 546), (291, 355, 497, 354), (565, 419, 291, 483), (419, 514, 355, 291), (355, 292, 356, 497), (292, 418, 513, 356), (514, 420, 292, 355), (420, 553, 418, 292), (417, 293, 494, 568), (293, 357, 551, 494), (513, 358, 293, 417), (358, 498, 357, 293), (357, 294, 493, 551), (294, 449, 573, 493), (498, 360, 294, 357), (360, 529, 449, 294), (418, 295, 358, 513), (295, 359, 498, 358), (553, 423, 295, 418), (423, 516, 359, 295), (359, 296, 360, 498), (296, 450, 529, 360), (516, 424, 296, 359), (424, 557, 450, 296), (481, 297, 419, 565), (297, 361, 514, 419), (545, 362, 297, 481), (362, 499, 361, 297), (361, 298, 420, 514), (298, 422, 553, 420), (499, 364, 298, 361), (364, 515, 422, 298), (482, 299, 362, 545), (299, 363, 499, 362), (572, 455, 299, 482), (455, 532, 363, 299), (363, 300, 364, 499), (300, 421, 515, 364), (532, 456, 300, 363), (456, 558, 421, 300), (422, 301, 423, 553), (301, 365, 516, 423), (515, 366, 301, 422), (366, 500, 365, 301), (365, 302, 424, 516), (302, 452, 557, 424), (500, 368, 302, 365), (368, 530, 452, 302), (421, 303, 366, 515), (303, 367, 500, 366), (558, 454, 303, 421), (454, 531, 367, 303), (367, 304, 368, 500), (304, 451, 530, 368), (531, 453, 304, 367), (453, 569, 451, 304), (449, 305, 489, 573), (305, 369, 549, 489), (529, 370, 305, 449), (370, 501, 369, 305), (369, 306, 490, 549), (306, 425, 567, 490), (501, 372, 306, 369), (372, 517, 425, 306), (450, 307, 370, 529), (307, 371, 501, 370), (557, 428, 307, 450), (428, 518, 371, 307), (371, 308, 372, 501), (308, 426, 517, 372), (518, 427, 308, 371), (427, 554, 426, 308), (425, 309, 491, 567), (309, 373, 550, 491), (517, 374, 309, 425), (374, 502, 373, 309), (373, 310, 492, 550), (310, 472, 575, 492), (502, 376, 310, 373), (376, 540, 472, 310), (426, 311, 374, 517), (311, 375, 502, 374), (554, 432, 311, 426), (432, 520, 375, 311), (375, 312, 376, 502), (312, 471, 540, 376), (520, 431, 312, 375), (431, 562, 471, 312), (452, 313, 428, 557), (313, 377, 518, 428), (530, 378, 313, 452), (378, 503, 377, 313), (377, 314, 427, 518), (314, 430, 554, 427), (503, 380, 314, 377), (380, 519, 430, 314), (451, 315, 378, 530), (315, 379, 503, 378), (569, 463, 315, 451), (463, 536, 379, 315), (379, 316, 380, 503), (316, 429, 519, 380), (536, 464, 316, 379), (464, 560, 429, 316), (430, 317, 432, 554), (317, 381, 520, 432), (519, 382, 317, 430), (382, 504, 381, 317), (381, 318, 431, 520), (318, 470, 562, 431), (504, 384, 318, 381), (384, 539, 470, 318), (429, 319, 382, 519), (319, 383, 504, 382), (560, 462, 319, 429), (462, 535, 383, 319), (383, 320, 384, 504), (320, 469, 539, 384), (535, 461, 320, 383), (461, 570, 469, 320), (485, 321, 455, 572), (321, 385, 532, 455), (547, 386, 321, 485), (386, 505, 385, 321), (385, 322, 456, 532), (322, 433, 558, 456), (505, 388, 322, 385), (388, 521, 433, 322), (486, 323, 386, 547), (323, 387, 505, 386), (566, 436, 323, 486), (436, 522, 387, 323), (387, 324, 388, 505), (324, 434, 521, 388), (522, 435, 324, 387), (435, 555, 434, 324), (433, 325, 454, 558), (325, 389, 531, 454), (521, 390, 325, 433), (390, 506, 389, 325), (389, 326, 453, 531), (326, 459, 569, 453), (506, 392, 326, 389), (392, 534, 459, 326), (434, 327, 390, 521), (327, 391, 506, 390), (555, 440, 327, 434), (440, 524, 391, 327), (391, 328, 392, 506), (328, 460, 534, 392), (524, 439, 328, 391), (439, 559, 460, 328), (487, 329, 436, 566), (329, 393, 522, 436), (548, 394, 329, 487), (394, 507, 393, 329), (393, 330, 435, 522), (330, 438, 555, 435), (507, 396, 330, 393), (396, 523, 438, 330), (488, 331, 394, 548), (331, 395, 507, 394), (577, 480, 331, 488), (480, 544, 395, 331), (395, 332, 396, 507), (332, 437, 523, 396), (544, 479, 332, 395), (479, 564, 437, 332), (438, 333, 440, 555), (333, 397, 524, 440), (523, 398, 333, 438), (398, 508, 397, 333), (397, 334, 439, 524), (334, 458, 559, 439), (508, 400, 334, 397), (400, 533, 458, 334), (437, 335, 398, 523), (335, 399, 508, 398), (564, 478, 335, 437), (478, 543, 399, 335), (399, 336, 400, 508), (336, 457, 533, 400), (543, 477, 336, 399), (477, 571, 457, 336), (459, 337, 463, 569), (337, 401, 536, 463), (534, 402, 337, 459), (402, 509, 401, 337), (401, 338, 464, 536), (338, 441, 560, 464), (509, 404, 338, 401), (404, 525, 441, 338), (460, 339, 402, 534), (339, 403, 509, 402), (559, 443, 339, 460), (443, 526, 403, 339), (403, 340, 404, 509), (340, 442, 525, 404), (526, 444, 340, 403), (444, 556, 442, 340), (441, 341, 462, 560), (341, 405, 535, 462), (525, 406, 341, 441), (406, 510, 405, 341), (405, 342, 461, 535), (342, 465, 570, 461), (510, 408, 342, 405), (408, 537, 465, 342), (442, 343, 406, 525), (343, 407, 510, 406), (556, 448, 343, 442), (448, 528, 407, 343), (407, 344, 408, 510), (344, 466, 537, 408), (528, 447, 344, 407), (447, 561, 466, 344), (458, 345, 443, 559), (345, 409, 526, 443), (533, 410, 345, 458), (410, 511, 409, 345), (409, 346, 444, 526), (346, 446, 556, 444), (511, 412, 346, 409), (412, 527, 446, 346), (457, 347, 410, 533), (347, 411, 511, 410), (571, 473, 347, 457), (473, 541, 411, 347), (411, 348, 412, 511), (348, 445, 527, 412), (541, 474, 348, 411), (474, 563, 445, 348), (446, 349, 448, 556), (349, 413, 528, 448), (527, 414, 349, 446), (414, 512, 413, 349), (413, 350, 447, 528), (350, 467, 561, 447), (512, 416, 350, 413), (416, 538, 467, 350), (445, 351, 414, 527), (351, 415, 512, 414), (563, 475, 351, 445), (475, 542, 415, 351), (415, 352, 416, 512), (352, 468, 538, 416), (542, 476, 352, 415), (476, 574, 468, 352), (489, 549, 579, 578), (573, 489, 578, 580), (549, 490, 581, 579), (490, 567, 582, 581), (491, 550, 584, 583), (567, 491, 583, 582), (550, 492, 585, 584), (492, 575, 586, 585), (551, 493, 587, 588), (493, 573, 580, 587), (494, 551, 588, 589), (568, 494, 589, 590), (552, 495, 591, 592), (495, 568, 590, 591), (496, 552, 592, 593), (576, 496, 593, 594), (790, 595, 802, 882), (595, 659, 858, 802), (852, 660, 595, 790), (660, 803, 659, 595), (659, 596, 801, 858), (596, 723, 874, 801), (803, 662, 596, 659), (662, 819, 723, 596), (789, 597, 660, 852), (597, 661, 803, 660), (871, 725, 597, 789), (725, 820, 661, 597), (661, 598, 662, 803), (598, 724, 819, 662), (820, 726, 598, 661), (726, 859, 724, 598), (723, 599, 800, 874), (599, 663, 857, 800), (819, 664, 599, 723), (664, 804, 663, 599), (663, 600, 799, 857), (600, 755, 879, 799), (804, 666, 600, 663), (666, 835, 755, 600), (724, 601, 664, 819), (601, 665, 804, 664), (859, 729, 601, 724), (729, 822, 665, 601), (665, 602, 666, 804), (602, 756, 835, 666), (822, 730, 602, 665), (730, 863, 756, 602), (787, 603, 725, 871), (603, 667, 820, 725), (851, 668, 603, 787), (668, 805, 667, 603), (667, 604, 726, 820), (604, 728, 859, 726), (805, 670, 604, 667), (670, 821, 728, 604), (788, 605, 668, 851), (605, 669, 805, 668), (878, 761, 605, 788), (761, 838, 669, 605), (669, 606, 670, 805), (606, 727, 821, 670), (838, 762, 606, 669), (762, 864, 727, 606), (728, 607, 729, 859), (607, 671, 822, 729), (821, 672, 607, 728), (672, 806, 671, 607), (671, 608, 730, 822), (608, 758, 863, 730), (806, 674, 608, 671), (674, 836, 758, 608), (727, 609, 672, 821), (609, 673, 806, 672), (864, 760, 609, 727), (760, 837, 673, 609), (673, 610, 674, 806), (610, 757, 836, 674), (837, 759, 610, 673), (759, 875, 757, 610), (755, 611, 795, 879), (611, 675, 855, 795), (835, 676, 611, 755), (676, 807, 675, 611), (675, 612, 796, 855), (612, 731, 873, 796), (807, 678, 612, 675), (678, 823, 731, 612), (756, 613, 676, 835), (613, 677, 807, 676), (863, 734, 613, 756), (734, 824, 677, 613), (677, 614, 678, 807), (614, 732, 823, 678), (824, 733, 614, 677), (733, 860, 732, 614), (731, 615, 797, 873), (615, 679, 856, 797), (823, 680, 615, 731), (680, 808, 679, 615), (679, 616, 798, 856), (616, 778, 881, 798), (808, 682, 616, 679), (682, 846, 778, 616), (732, 617, 680, 823), (617, 681, 808, 680), (860, 738, 617, 732), (738, 826, 681, 617), (681, 618, 682, 808), (618, 777, 846, 682), (826, 737, 618, 681), (737, 868, 777, 618), (758, 619, 734, 863), (619, 683, 824, 734), (836, 684, 619, 758), (684, 809, 683, 619), (683, 620, 733, 824), (620, 736, 860, 733), (809, 686, 620, 683), (686, 825, 736, 620), (757, 621, 684, 836), (621, 685, 809, 684), (875, 769, 621, 757), (769, 842, 685, 621), (685, 622, 686, 809), (622, 735, 825, 686), (842, 770, 622, 685), (770, 866, 735, 622), (736, 623, 738, 860), (623, 687, 826, 738), (825, 688, 623, 736), (688, 810, 687, 623), (687, 624, 737, 826), (624, 776, 868, 737), (810, 690, 624, 687), (690, 845, 776, 624), (735, 625, 688, 825), (625, 689, 810, 688), (866, 768, 625, 735), (768, 841, 689, 625), (689, 626, 690, 810), (626, 775, 845, 690), (841, 767, 626, 689), (767, 876, 775, 626), (791, 627, 761, 878), (627, 691, 838, 761), (853, 692, 627, 791), (692, 811, 691, 627), (691, 628, 762, 838), (628, 739, 864, 762), (811, 694, 628, 691), (694, 827, 739, 628), (792, 629, 692, 853), (629, 693, 811, 692), (872, 742, 629, 792), (742, 828, 693, 629), (693, 630, 694, 811), (630, 740, 827, 694), (828, 741, 630, 693), (741, 861, 740, 630), (739, 631, 760, 864), (631, 695, 837, 760), (827, 696, 631, 739), (696, 812, 695, 631), (695, 632, 759, 837), (632, 765, 875, 759), (812, 698, 632, 695), (698, 840, 765, 632), (740, 633, 696, 827), (633, 697, 812, 696), (861, 746, 633, 740), (746, 830, 697, 633), (697, 634, 698, 812), (634, 766, 840, 698), (830, 745, 634, 697), (745, 865, 766, 634), (793, 635, 742, 872), (635, 699, 828, 742), (854, 700, 635, 793), (700, 813, 699, 635), (699, 636, 741, 828), (636, 744, 861, 741), (813, 702, 636, 699), (702, 829, 744, 636), (794, 637, 700, 854), (637, 701, 813, 700), (883, 786, 637, 794), (786, 850, 701, 637), (701, 638, 702, 813), (638, 743, 829, 702), (850, 785, 638, 701), (785, 870, 743, 638), (744, 639, 746, 861), (639, 703, 830, 746), (829, 704, 639, 744), (704, 814, 703, 639), (703, 640, 745, 830), (640, 764, 865, 745), (814, 706, 640, 703), (706, 839, 764, 640), (743, 641, 704, 829), (641, 705, 814, 704), (870, 784, 641, 743), (784, 849, 705, 641), (705, 642, 706, 814), (642, 763, 839, 706), (849, 783, 642, 705), (783, 877, 763, 642), (765, 643, 769, 875), (643, 707, 842, 769), (840, 708, 643, 765), (708, 815, 707, 643), (707, 644, 770, 842), (644, 747, 866, 770), (815, 710, 644, 707), (710, 831, 747, 644), (766, 645, 708, 840), (645, 709, 815, 708), (865, 749, 645, 766), (749, 832, 709, 645), (709, 646, 710, 815), (646, 748, 831, 710), (832, 750, 646, 709), (750, 862, 748, 646), (747, 647, 768, 866), (647, 711, 841, 768), (831, 712, 647, 747), (712, 816, 711, 647), (711, 648, 767, 841), (648, 771, 876, 767), (816, 714, 648, 711), (714, 843, 771, 648), (748, 649, 712, 831), (649, 713, 816, 712), (862, 754, 649, 748), (754, 834, 713, 649), (713, 650, 714, 816), (650, 772, 843, 714), (834, 753, 650, 713), (753, 867, 772, 650), (764, 651, 749, 865), (651, 715, 832, 749), (839, 716, 651, 764), (716, 817, 715, 651), (715, 652, 750, 832), (652, 752, 862, 750), (817, 718, 652, 715), (718, 833, 752, 652), (763, 653, 716, 839), (653, 717, 817, 716), (877, 779, 653, 763), (779, 847, 717, 653), (717, 654, 718, 817), (654, 751, 833, 718), (847, 780, 654, 717), (780, 869, 751, 654), (752, 655, 754, 862), (655, 719, 834, 754), (833, 720, 655, 752), (720, 818, 719, 655), (719, 656, 753, 834), (656, 773, 867, 753), (818, 722, 656, 719), (722, 844, 773, 656), (751, 657, 720, 833), (657, 721, 818, 720), (869, 781, 657, 751), (781, 848, 721, 657), (721, 658, 722, 818), (658, 774, 844, 722), (848, 782, 658, 721), (782, 880, 774, 658), (465, 537, 885, 884), (570, 465, 884, 886), (537, 466, 887, 885), (466, 561, 888, 887), (467, 538, 890, 889), (561, 467, 889, 888), (538, 468, 891, 890), (468, 574, 892, 891), (539, 469, 893, 894), (469, 570, 886, 893), (470, 539, 894, 895), (562, 470, 895, 896), (540, 471, 897, 898), (471, 562, 896, 897), (472, 540, 898, 899), (575, 472, 899, 900)])
me_plane.materials.append(mat_material_001)
me_plane.use_remesh_preserve_volume = False
me_plane.use_remesh_preserve_attributes = False
me_plane.use_mirror_vertex_groups = False
me_plane.update()

# ---- objects
ob_object = bpy.data.objects.new('Object', me_plane)
ob_lamp_001 = bpy.data.objects.new('Lamp.001', light_lamp_002)
ob_lamp = bpy.data.objects.new('Lamp', light_lamp)
ob_camera = bpy.data.objects.new('Camera', cam_camera)

# ---- transforms, parenting, visibility, modifiers, constraints
ob_object.location = (0.4268, -1.471, 0.9506)
ob_object.rotation_euler = (1.571, 1.367e-16, 1.367e-16)
ob_object.lock_rotations_4d = False
ob_object.empty_display_type = 'ARROWS'
ob_object.lineart.crease_threshold = 0.0
ob_lamp_001.location = (0.01936, 0.149, -21.32)
ob_lamp_001.rotation_euler = (0.5339, 0.7458, 4.961)
ob_lamp_001.lock_rotations_4d = False
ob_lamp_001.empty_display_type = 'ARROWS'
ob_lamp_001.color = (0.0, 0.0, 0.0, 1.0)
ob_lamp_001.lineart.crease_threshold = 0.0
ob_lamp.location = (-16.6, -9.966, 13.14)
ob_lamp.rotation_euler = (0.6981, 0.8727, 4.682)
ob_lamp.lock_rotations_4d = False
ob_lamp.empty_display_type = 'ARROWS'
ob_lamp.color = (0.0, 0.0, 0.0, 1.0)
ob_lamp.lineart.crease_threshold = 0.0
ob_camera.location = (0.2222, -13.13, 2.814)
ob_camera.rotation_euler = (1.222, 0.0, 0.0)
ob_camera.lock_rotations_4d = False
ob_camera.empty_display_type = 'ARROWS'
ob_camera.color = (0.0, 0.0, 0.0, 0.0)
ob_camera.display_type = 'WIRE'
ob_camera.lineart.crease_threshold = 0.0

# ---- collection membership
col_collection_1.objects.link(ob_object)
col_collection_1.objects.link(ob_lamp_001)
col_collection_1.objects.link(ob_lamp)
col_collection_1.objects.link(ob_camera)

# ---- scene / render settings (as saved in the file)
scene.camera = ob_camera
scene.frame_start = 1; scene.frame_end = 250; scene.frame_set(1)
scene.render.engine = 'BLENDER_EEVEE_NEXT'
scene.render.image_settings.compression = 90
scene.render.resolution_x = 1024
scene.render.resolution_y = 768
scene.render.pixel_aspect_x = 100.0
scene.render.pixel_aspect_y = 100.0
scene.render.fps = 25
scene.render.dither_intensity = 0.0
scene.render.use_compositing = False
scene.render.use_sequencer = False
scene.render.bake_margin = 2
scene.render.bake_bias = 0.0
scene.render.use_stamp_time = False
scene.render.use_stamp_date = False
scene.render.use_stamp_frame = False
scene.render.use_stamp_camera = False
scene.render.use_stamp_scene = False
scene.render.use_stamp_filename = False
scene.render.use_stamp_render_time = False
scene.render.stamp_font_size = 0
scene.cycles.use_denoising = False
scene.cycles.samples = 10
scene.cycles.sampling_pattern = 'TABULATED_SOBOL'
scene.cycles.light_sampling_threshold = 0.0
scene.cycles.use_adaptive_sampling = False
scene.cycles.use_light_tree = False
scene.cycles.blur_glossy = 0.0
scene.cycles.volume_bounces = 1
scene.cycles.pixel_filter_type = 'GAUSSIAN'
scene.cycles.sample_clamp_indirect = 0.0
scene.view_settings.view_transform = 'Raw'
bpy.context.view_layer.update()
